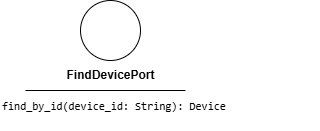

The diagram above was exported from draw.io. Its source (the exported page's mxGraphModel, read from the mxfile embedded in the PNG):
<mxGraphModel dx="262" dy="544" grid="1" gridSize="10" guides="1" tooltips="1" connect="1" arrows="1" fold="1" page="1" pageScale="1" pageWidth="850" pageHeight="1100" math="0" shadow="0">
  <root>
    <mxCell id="0" />
    <mxCell id="1" parent="0" />
    <mxCell id="2" value="" style="ellipse;whiteSpace=wrap;html=1;aspect=fixed;" vertex="1" parent="1">
      <mxGeometry x="90" y="200" width="60" height="60" as="geometry" />
    </mxCell>
    <mxCell id="3" value="" style="endArrow=none;html=1;" edge="1" parent="1">
      <mxGeometry width="50" height="50" relative="1" as="geometry">
        <mxPoint x="35" y="290" as="sourcePoint" />
        <mxPoint x="195" y="290" as="targetPoint" />
        <Array as="points">
          <mxPoint x="115" y="290" />
        </Array>
      </mxGeometry>
    </mxCell>
    <mxCell id="4" value="&lt;b&gt;FindDevicePort&lt;/b&gt;" style="text;html=1;align=center;verticalAlign=middle;resizable=0;points=[];autosize=1;strokeColor=none;fillColor=none;" vertex="1" parent="1">
      <mxGeometry x="65" y="260" width="110" height="30" as="geometry" />
    </mxCell>
    <mxCell id="5" value="&lt;div style=&quot;font-family: Consolas, &amp;quot;Courier New&amp;quot;, monospace; font-weight: normal; line-height: 19px; white-space: pre;&quot;&gt;&lt;div style=&quot;&quot;&gt;&lt;span style=&quot;background-color: rgb(255, 255, 255);&quot;&gt;&lt;font style=&quot;color: rgb(0, 0, 0); font-size: 11px;&quot;&gt;find_by_id(device_id: String): Device&lt;/font&gt;&lt;/span&gt;&lt;/div&gt;&lt;/div&gt;" style="text;whiteSpace=wrap;html=1;" vertex="1" parent="1">
      <mxGeometry x="10" y="290" width="320" height="40" as="geometry" />
    </mxCell>
  </root>
</mxGraphModel>